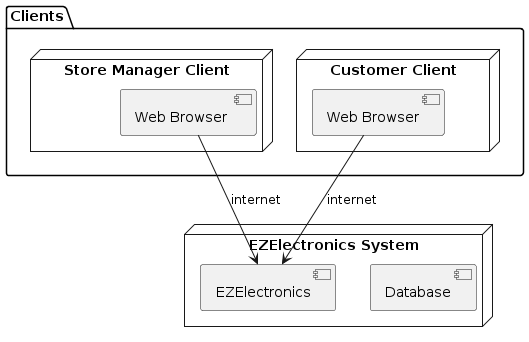

The diagram above was rendered by PlantUML. Its source (embedded in the PNG):
@startuml
package "Clients" {

node "Customer Client" {
    [Web Browser]
}

node "Store Manager Client" {
    [Web Browser ]
}
}

node "EZElectronics System" {
    [EZElectronics]
    [Database]
 }
 


[Web Browser] -d-> [EZElectronics]: internet
[Web Browser ] -> [EZElectronics]: internet
@enduml